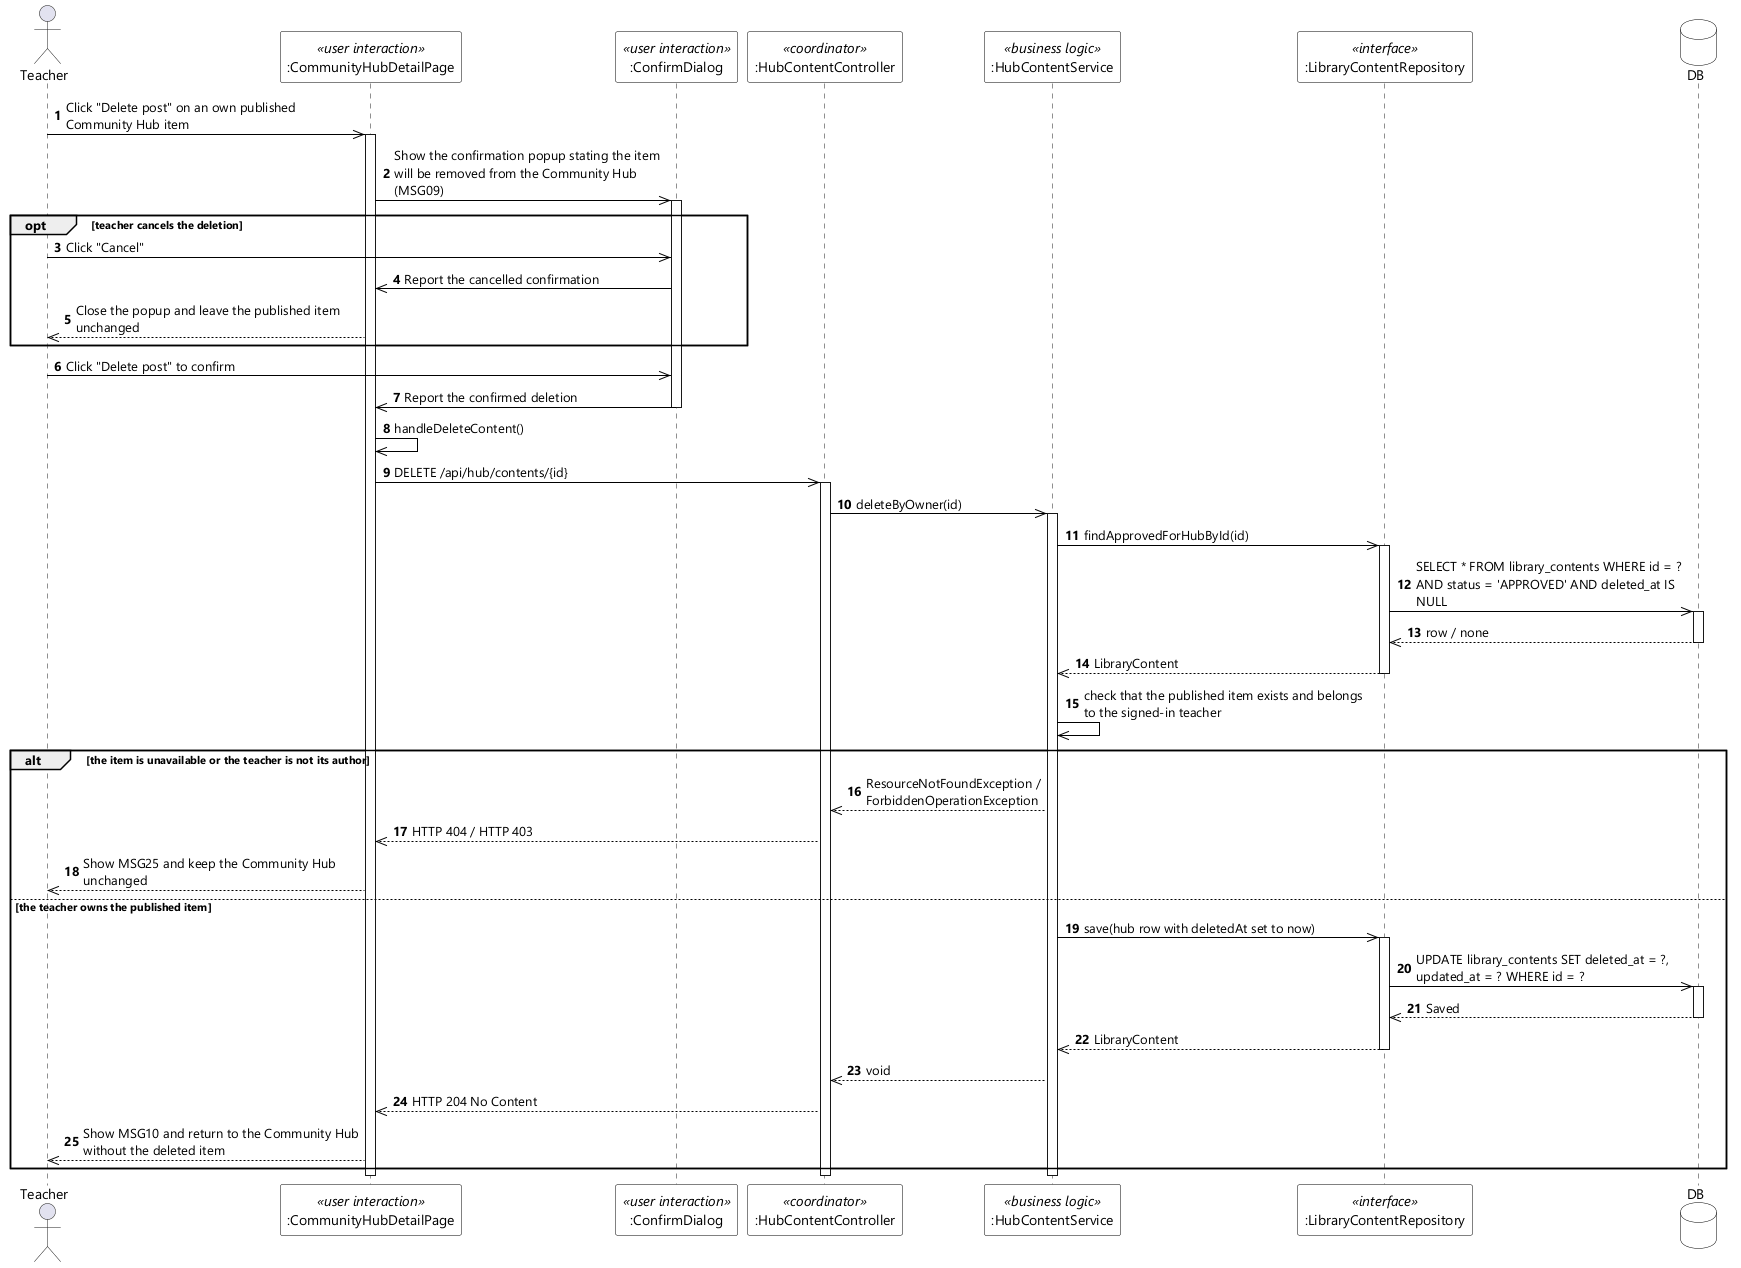

The diagram above was rendered by PlantUML. Its source (embedded in the PNG):
@startuml UC-65 Delete Own Public Content - Sequence Diagram (stereo)
skinparamlocked dpi 96
skinparam defaultFontName "Segoe UI"
skinparam shadowing false
skinparam ParticipantBackgroundColor #FFFFFF
skinparam ParticipantBorderColor #000000
skinparam DatabaseBackgroundColor #FFFFFF
skinparam DatabaseBorderColor #000000
skinparam ArrowColor #000000
skinparam sequenceMessageAlign left
skinparam maxMessageSize 280

actor Teacher
participant ":CommunityHubDetailPage" as UI <<user interaction>>
participant ":ConfirmDialog" as CONFIRM <<user interaction>>
participant ":HubContentController" as CTL <<coordinator>>
participant ":HubContentService" as SVC <<business logic>>
participant ":LibraryContentRepository" as CONTENTS <<interface>>
database DB

autonumber
Teacher ->> UI : Click "Delete post" on an own published Community Hub item
activate UI
UI ->> CONFIRM : Show the confirmation popup stating the item will be removed from the Community Hub (MSG09)
activate CONFIRM

opt teacher cancels the deletion
  Teacher ->> CONFIRM : Click "Cancel"
  CONFIRM ->> UI : Report the cancelled confirmation
  UI -->> Teacher : Close the popup and leave the published item unchanged
end

Teacher ->> CONFIRM : Click "Delete post" to confirm
CONFIRM ->> UI : Report the confirmed deletion
deactivate CONFIRM
UI ->> UI : handleDeleteContent()
UI ->> CTL : DELETE /api/hub/contents/{id}
activate CTL
CTL ->> SVC : deleteByOwner(id)
activate SVC
SVC ->> CONTENTS : findApprovedForHubById(id)
activate CONTENTS
CONTENTS ->> DB : SELECT * FROM library_contents WHERE id = ? AND status = 'APPROVED' AND deleted_at IS NULL
activate DB
DB -->> CONTENTS : row / none
deactivate DB
CONTENTS -->> SVC : LibraryContent
deactivate CONTENTS
SVC ->> SVC : check that the published item exists and belongs to the signed-in teacher

alt the item is unavailable or the teacher is not its author
  SVC -->> CTL : ResourceNotFoundException / ForbiddenOperationException
  CTL -->> UI : HTTP 404 / HTTP 403
  UI -->> Teacher : Show MSG25 and keep the Community Hub unchanged
else the teacher owns the published item
  SVC ->> CONTENTS : save(hub row with deletedAt set to now)
  activate CONTENTS
  CONTENTS ->> DB : UPDATE library_contents SET deleted_at = ?, updated_at = ? WHERE id = ?
  activate DB
  DB -->> CONTENTS : Saved
  deactivate DB
  CONTENTS -->> SVC : LibraryContent
  deactivate CONTENTS
  SVC -->> CTL : void
  CTL -->> UI : HTTP 204 No Content
  UI -->> Teacher : Show MSG10 and return to the Community Hub without the deleted item
end
deactivate SVC
deactivate CTL
deactivate UI
@enduml